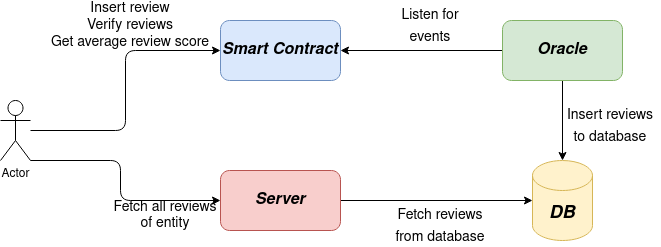

The diagram above was exported from draw.io. Its source (the exported page's mxGraphModel, read from the mxfile embedded in the PNG):
<mxGraphModel dx="1422" dy="793" grid="1" gridSize="10" guides="1" tooltips="1" connect="1" arrows="1" fold="1" page="1" pageScale="1" pageWidth="850" pageHeight="1100" math="0" shadow="0">
  <root>
    <mxCell id="0" />
    <mxCell id="1" parent="0" />
    <mxCell id="2s731Tjzlmoj44a_vNrt-13" style="edgeStyle=orthogonalEdgeStyle;rounded=1;orthogonalLoop=1;jettySize=auto;html=1;entryX=0;entryY=0.5;entryDx=0;entryDy=0;fontSize=18;ignoreEdge=0;startArrow=none;startFill=0;" edge="1" parent="1" target="2s731Tjzlmoj44a_vNrt-10">
      <mxGeometry relative="1" as="geometry">
        <mxPoint x="120" y="410" as="sourcePoint" />
      </mxGeometry>
    </mxCell>
    <mxCell id="2s731Tjzlmoj44a_vNrt-24" style="edgeStyle=orthogonalEdgeStyle;rounded=1;orthogonalLoop=1;jettySize=auto;html=1;exitX=1;exitY=1;exitDx=0;exitDy=0;exitPerimeter=0;entryX=0;entryY=0.5;entryDx=0;entryDy=0;fontSize=14;startArrow=none;startFill=0;" edge="1" parent="1" source="2s731Tjzlmoj44a_vNrt-1" target="2s731Tjzlmoj44a_vNrt-12">
      <mxGeometry relative="1" as="geometry">
        <Array as="points">
          <mxPoint x="210" y="440" />
          <mxPoint x="210" y="480" />
        </Array>
      </mxGeometry>
    </mxCell>
    <mxCell id="2s731Tjzlmoj44a_vNrt-1" value="Actor" style="shape=umlActor;verticalLabelPosition=bottom;verticalAlign=top;html=1;outlineConnect=0;" vertex="1" parent="1">
      <mxGeometry x="90" y="380" width="30" height="60" as="geometry" />
    </mxCell>
    <mxCell id="2s731Tjzlmoj44a_vNrt-4" value="&lt;font size=&quot;1&quot;&gt;&lt;i&gt;&lt;b style=&quot;font-size: 18px;&quot;&gt;DB&lt;/b&gt;&lt;/i&gt;&lt;/font&gt;" style="shape=cylinder3;whiteSpace=wrap;html=1;boundedLbl=1;backgroundOutline=1;size=15;fillColor=#fff2cc;strokeColor=#d6b656;" vertex="1" parent="1">
      <mxGeometry x="622" y="440" width="60" height="80" as="geometry" />
    </mxCell>
    <mxCell id="2s731Tjzlmoj44a_vNrt-10" value="&lt;i&gt;&lt;b&gt;&lt;font style=&quot;font-size: 16px;&quot;&gt;Smart Contract&lt;/font&gt;&lt;/b&gt;&lt;/i&gt;" style="rounded=1;whiteSpace=wrap;html=1;fillColor=#dae8fc;strokeColor=#6c8ebf;" vertex="1" parent="1">
      <mxGeometry x="310" y="300" width="120" height="60" as="geometry" />
    </mxCell>
    <mxCell id="2s731Tjzlmoj44a_vNrt-16" style="edgeStyle=orthogonalEdgeStyle;rounded=1;orthogonalLoop=1;jettySize=auto;html=1;exitX=0;exitY=0.5;exitDx=0;exitDy=0;entryX=1;entryY=0.5;entryDx=0;entryDy=0;fontSize=18;startArrow=none;startFill=0;" edge="1" parent="1" source="2s731Tjzlmoj44a_vNrt-11" target="2s731Tjzlmoj44a_vNrt-10">
      <mxGeometry relative="1" as="geometry" />
    </mxCell>
    <mxCell id="2s731Tjzlmoj44a_vNrt-17" style="edgeStyle=orthogonalEdgeStyle;rounded=1;orthogonalLoop=1;jettySize=auto;html=1;exitX=0.5;exitY=1;exitDx=0;exitDy=0;fontSize=18;startArrow=none;startFill=0;" edge="1" parent="1" source="2s731Tjzlmoj44a_vNrt-11" target="2s731Tjzlmoj44a_vNrt-4">
      <mxGeometry relative="1" as="geometry" />
    </mxCell>
    <mxCell id="2s731Tjzlmoj44a_vNrt-11" value="&lt;i&gt;&lt;b&gt;&lt;font style=&quot;font-size: 16px;&quot;&gt;Oracle&lt;/font&gt;&lt;/b&gt;&lt;/i&gt;" style="rounded=1;whiteSpace=wrap;html=1;fillColor=#d5e8d4;strokeColor=#82b366;" vertex="1" parent="1">
      <mxGeometry x="592" y="300" width="120" height="60" as="geometry" />
    </mxCell>
    <mxCell id="2s731Tjzlmoj44a_vNrt-18" style="edgeStyle=orthogonalEdgeStyle;rounded=1;orthogonalLoop=1;jettySize=auto;html=1;exitX=1;exitY=0.5;exitDx=0;exitDy=0;entryX=0;entryY=0.5;entryDx=0;entryDy=0;entryPerimeter=0;fontSize=18;startArrow=none;startFill=0;" edge="1" parent="1" source="2s731Tjzlmoj44a_vNrt-12" target="2s731Tjzlmoj44a_vNrt-4">
      <mxGeometry relative="1" as="geometry" />
    </mxCell>
    <mxCell id="2s731Tjzlmoj44a_vNrt-12" value="&lt;i&gt;&lt;b&gt;&lt;font style=&quot;font-size: 16px;&quot;&gt;Server&lt;/font&gt;&lt;/b&gt;&lt;/i&gt;" style="rounded=1;whiteSpace=wrap;html=1;fillColor=#f8cecc;strokeColor=#b85450;" vertex="1" parent="1">
      <mxGeometry x="310" y="450" width="120" height="60" as="geometry" />
    </mxCell>
    <mxCell id="2s731Tjzlmoj44a_vNrt-20" value="&lt;font style=&quot;font-size: 14px;&quot;&gt;Listen for events&lt;br&gt;&lt;/font&gt;" style="text;html=1;strokeColor=none;fillColor=none;align=center;verticalAlign=middle;whiteSpace=wrap;rounded=0;fontSize=18;" vertex="1" parent="1">
      <mxGeometry x="470" y="290" width="100" height="30" as="geometry" />
    </mxCell>
    <mxCell id="2s731Tjzlmoj44a_vNrt-21" value="&lt;font style=&quot;font-size: 14px;&quot;&gt;Insert reviews to database&lt;/font&gt;" style="text;html=1;strokeColor=none;fillColor=none;align=center;verticalAlign=middle;whiteSpace=wrap;rounded=0;fontSize=18;" vertex="1" parent="1">
      <mxGeometry x="650" y="390" width="100" height="30" as="geometry" />
    </mxCell>
    <mxCell id="2s731Tjzlmoj44a_vNrt-22" value="&lt;font style=&quot;font-size: 14px;&quot;&gt;Fetch reviews from database&lt;br&gt;&lt;/font&gt;" style="text;html=1;strokeColor=none;fillColor=none;align=center;verticalAlign=middle;whiteSpace=wrap;rounded=0;fontSize=18;" vertex="1" parent="1">
      <mxGeometry x="480" y="490" width="100" height="30" as="geometry" />
    </mxCell>
    <mxCell id="2s731Tjzlmoj44a_vNrt-23" value="&lt;div&gt;Insert review&lt;/div&gt;&lt;div&gt;Verify reviews&lt;/div&gt;&lt;div&gt;Get average review score&lt;br&gt;&lt;/div&gt;" style="text;html=1;strokeColor=none;fillColor=none;align=center;verticalAlign=middle;whiteSpace=wrap;rounded=0;fontSize=14;" vertex="1" parent="1">
      <mxGeometry x="130" y="290" width="180" height="30" as="geometry" />
    </mxCell>
    <mxCell id="2s731Tjzlmoj44a_vNrt-25" value="Fetch all reviews of entity" style="text;html=1;strokeColor=none;fillColor=none;align=center;verticalAlign=middle;whiteSpace=wrap;rounded=0;fontSize=14;" vertex="1" parent="1">
      <mxGeometry x="200" y="480" width="110" height="30" as="geometry" />
    </mxCell>
  </root>
</mxGraphModel>